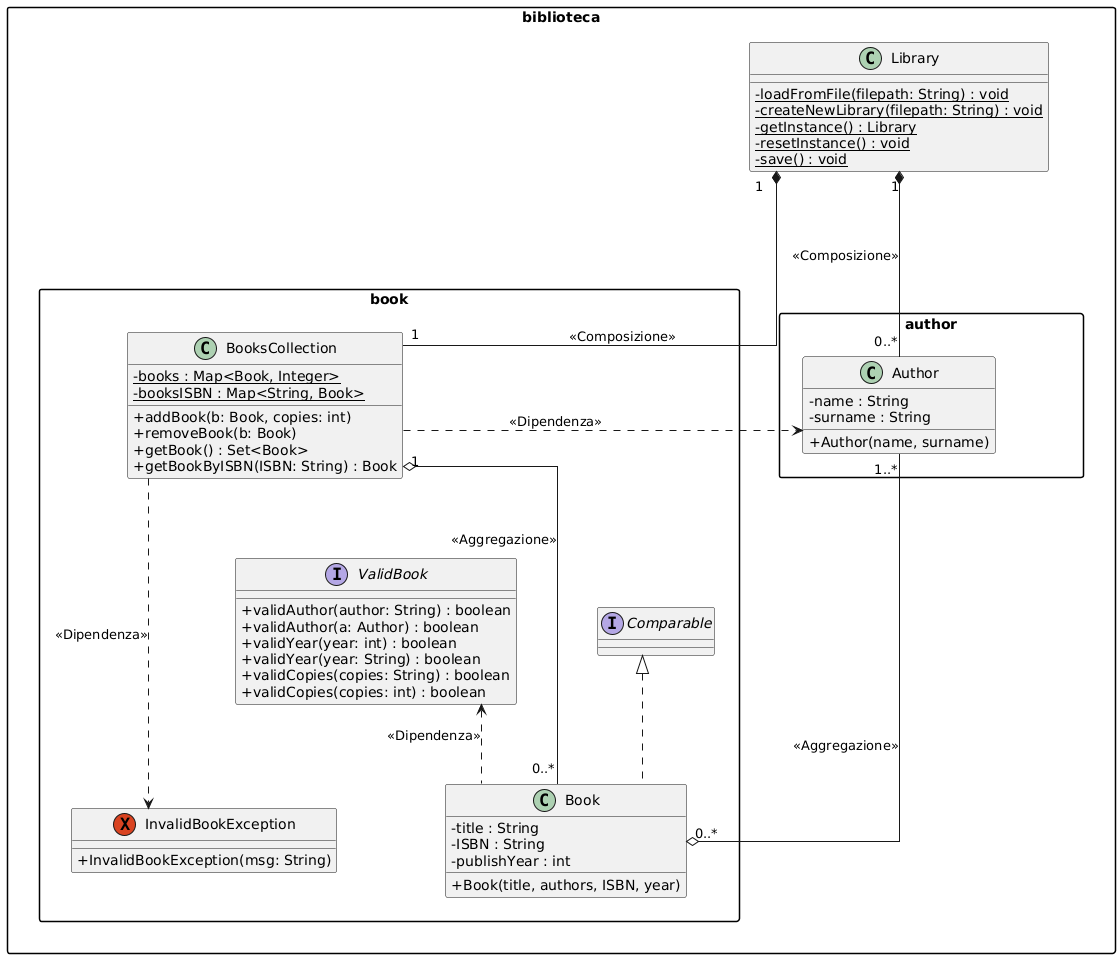

The diagram above was rendered by PlantUML. Its source (embedded in the PNG):
@startuml
' --- PARTE 1: CATALOGO E ARCHIVIO (MODIFICATO) ---
skinparam classAttributeIconSize 0
skinparam linetype ortho
skinparam nodesep 80
skinparam ranksep 80
skinparam packageStyle rectangle

package "biblioteca" {
    
    class Library {
        - {static} loadFromFile(filepath: String) : void
        - {static} createNewLibrary(filepath: String) : void
        - {static} getInstance() : Library
        - {static} resetInstance() : void
        - {static} save() : void
    }

    package "book" {
        interface ValidBook {
            + validAuthor(author: String) : boolean
            + validAuthor(a: Author) : boolean
            + validYear(year: int) : boolean
            + validYear(year: String) : boolean
            + validCopies(copies: String) : boolean
            + validCopies(copies: int) : boolean
        }

        ' NUOVA ECCEZIONE RICHIESTA
        exception InvalidBookException{
            + InvalidBookException(msg: String)
        }

        class Book implements Comparable {
            - title : String
            - ISBN : String
            - publishYear : int
            + Book(title, authors, ISBN, year)
        }

        class BooksCollection {
            - {static} books : Map<Book, Integer>
            - {static} booksISBN : Map<String, Book>                    
            + addBook(b: Book, copies: int)
            + removeBook(b: Book)
            + getBook() : Set<Book>
            + getBookByISBN(ISBN: String) : Book

        }
    }

    package "author" {
        class Author {
            - name : String
            - surname : String
            + Author(name, surname)
        }
    }
}

' --- RELAZIONI E ALLINEAMENTO ---

' Relazione eccezione
' Spinge l'eccezione più in basso rispetto alla collezione per pulire il diagramma
biblioteca.book.BooksCollection -[hidden]down-- biblioteca.book.InvalidBookException


biblioteca.book.BooksCollection ...> biblioteca.book.InvalidBookException : << Dipendenza >>
biblioteca.book.BooksCollection -[hidden]down-- biblioteca.book.InvalidBookException
biblioteca.book.BooksCollection -[hidden]down-- biblioteca.book.InvalidBookException
biblioteca.book.BooksCollection -[hidden]down-- biblioteca.book.InvalidBookException
biblioteca.book.BooksCollection -[hidden]down-- biblioteca.book.InvalidBookException
biblioteca.book.BooksCollection -[hidden]down-- biblioteca.book.InvalidBookException
biblioteca.book.BooksCollection -[hidden]down-- biblioteca.book.InvalidBookException
biblioteca.book.BooksCollection -[hidden]down-- biblioteca.book.InvalidBookException

' 1. Posizionamento STRUTTURALE (Frecce invisibili)
' Aumento la distanza orizzontale tra i package (più trattini = più spazio)
biblioteca.book -[hidden]right---- biblioteca.author

' Distanza verticale tra Library e il package book
biblioteca.Library -[hidden]down- biblioteca.book

' [NUOVO] Distanza extra tra Library e Author per separare le linee di composizione
' Questo evita che la linea Library->Author passi sopra a BooksCollection
biblioteca.Library -[hidden]down-- biblioteca.author.Author



' 2. Library Composition (Modificato)
biblioteca.Library "1" *--down- "1" biblioteca.book.BooksCollection     : << Composizione >>
biblioteca.Library "1" *--down- "0..*" biblioteca.author.Author         : << Composizione >>
biblioteca.Library -[hidden]down-- biblioteca.author.Author

' 3. Collection Aggregations
biblioteca.book.BooksCollection     "1" o--down- "0..*" biblioteca.book.Book : << Aggregazione >>

' 4. Relazioni tra Package
' Relazione tra Book e Author
biblioteca.book.Book "0..*" o-right- "1..*" biblioteca.author.Author : << Aggregazione >>
 biblioteca.book.BooksCollection-[hidden]up-- biblioteca.author.Author
 biblioteca.book.BooksCollection-[hidden]up-- biblioteca.author.Author

' Dipendenza funzionale
biblioteca.book.BooksCollection .right.> biblioteca.author.Author : << Dipendenza >>

' NUOVA RELAZIONE AGGIUNTA COME RICHIESTO
biblioteca.book.Book .up.> biblioteca.book.ValidBook : << Dipendenza >>
@enduml